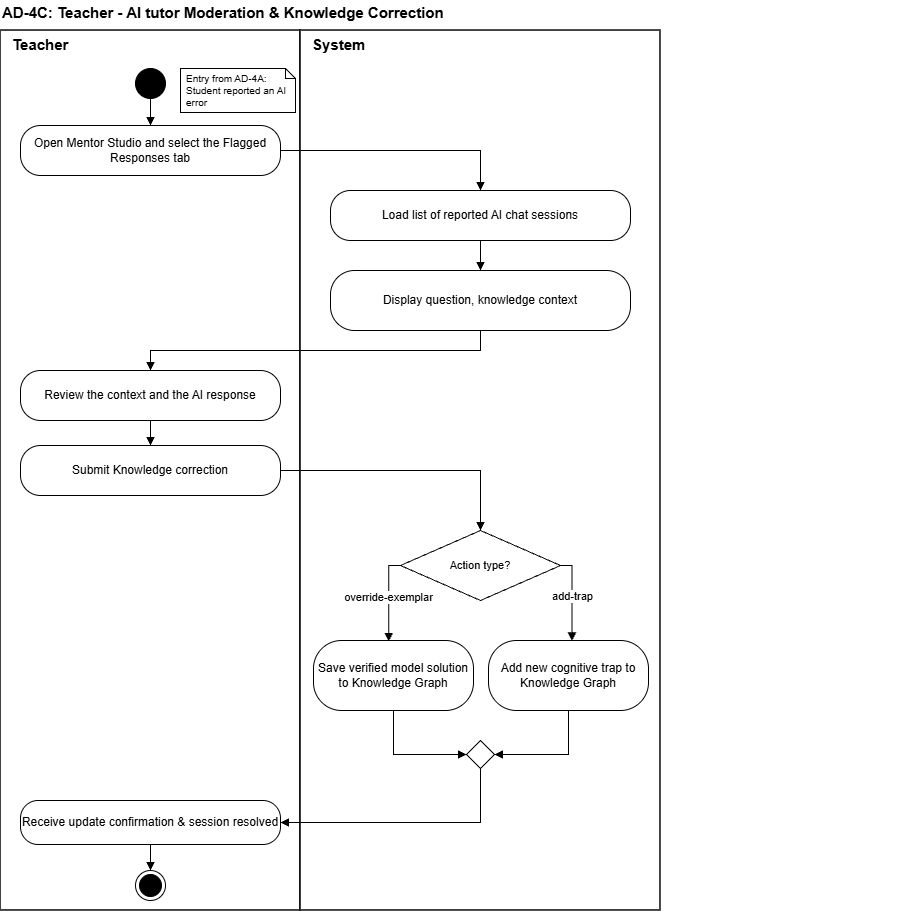

The diagram above was exported from draw.io. Its source (the exported page's mxGraphModel, read from the mxfile embedded in the PNG):
<mxGraphModel dx="1712" dy="953" grid="1" gridSize="10" guides="1" tooltips="1" connect="1" arrows="1" fold="1" page="1" pageScale="1" pageWidth="827" pageHeight="1169" math="0" shadow="0">
  <root>
    <mxCell id="0" />
    <mxCell id="1" parent="0" />
    <mxCell id="6StoFnpJjtW7XO9btMIO-1" parent="1" style="text;html=1;align=left;verticalAlign=middle;fontSize=15;fontStyle=1;" value="AD-4C: Teacher - AI tutor Moderation &amp;amp; Knowledge Correction" vertex="1">
      <mxGeometry height="24" width="900" x="20" as="geometry" />
    </mxCell>
    <mxCell id="6StoFnpJjtW7XO9btMIO-2" parent="1" style="rounded=0;whiteSpace=wrap;html=1;strokeWidth=1.5;" value="" vertex="1">
      <mxGeometry height="880" width="300" x="20" y="30" as="geometry" />
    </mxCell>
    <mxCell id="6StoFnpJjtW7XO9btMIO-3" parent="1" style="rounded=0;whiteSpace=wrap;html=1;strokeWidth=1.5;" value="" vertex="1">
      <mxGeometry height="880" width="360" x="320" y="30" as="geometry" />
    </mxCell>
    <mxCell id="6StoFnpJjtW7XO9btMIO-4" parent="1" style="text;html=1;align=left;verticalAlign=middle;spacingLeft=10;fontSize=15;fontStyle=1;" value="Teacher" vertex="1">
      <mxGeometry height="28" width="150" x="20" y="30" as="geometry" />
    </mxCell>
    <mxCell id="6StoFnpJjtW7XO9btMIO-5" parent="1" style="text;html=1;align=left;verticalAlign=middle;spacingLeft=10;fontSize=15;fontStyle=1;" value="System" vertex="1">
      <mxGeometry height="28" width="150" x="320" y="30" as="geometry" />
    </mxCell>
    <mxCell id="6StoFnpJjtW7XO9btMIO-7" parent="1" style="shape=note;size=10;whiteSpace=wrap;html=1;fontSize=10;align=left;spacingLeft=4;" value="Entry from AD-4A: Student reported an AI error" vertex="1">
      <mxGeometry height="44" width="115" x="200" y="68" as="geometry" />
    </mxCell>
    <mxCell id="6StoFnpJjtW7XO9btMIO-8" parent="1" style="rounded=1;whiteSpace=wrap;html=1;arcSize=40;fontSize=12;" value="Open Mentor Studio and select the Flagged Responses tab" vertex="1">
      <mxGeometry height="50" width="260" x="40" y="125" as="geometry" />
    </mxCell>
    <mxCell id="6StoFnpJjtW7XO9btMIO-9" parent="1" style="rounded=1;whiteSpace=wrap;html=1;arcSize=40;fontSize=12;" value="Load list of reported AI chat sessions" vertex="1">
      <mxGeometry height="50" width="300" x="350" y="190" as="geometry" />
    </mxCell>
    <mxCell id="6StoFnpJjtW7XO9btMIO-10" parent="1" style="rounded=1;whiteSpace=wrap;html=1;arcSize=40;fontSize=12;" value="Display question, knowledge context" vertex="1">
      <mxGeometry height="60" width="300" x="350" y="270" as="geometry" />
    </mxCell>
    <mxCell id="6StoFnpJjtW7XO9btMIO-11" parent="1" style="rounded=1;whiteSpace=wrap;html=1;arcSize=40;fontSize=12;" value="Review the context and the AI response" vertex="1">
      <mxGeometry height="50" width="260" x="40" y="370" as="geometry" />
    </mxCell>
    <mxCell id="6StoFnpJjtW7XO9btMIO-12" parent="1" style="rounded=1;whiteSpace=wrap;html=1;arcSize=40;fontSize=12;" value="Submit Knowledge correction" vertex="1">
      <mxGeometry height="50" width="260" x="40" y="445" as="geometry" />
    </mxCell>
    <mxCell id="6StoFnpJjtW7XO9btMIO-13" parent="1" style="rhombus;whiteSpace=wrap;html=1;fontSize=11;" value="Action type?" vertex="1">
      <mxGeometry height="70" width="160" x="420" y="530" as="geometry" />
    </mxCell>
    <mxCell id="6StoFnpJjtW7XO9btMIO-14" parent="1" style="rounded=1;whiteSpace=wrap;html=1;arcSize=40;fontSize=12;" value="Save verified model solution to Knowledge Graph" vertex="1">
      <mxGeometry height="70" width="160" x="333" y="640" as="geometry" />
    </mxCell>
    <mxCell id="6StoFnpJjtW7XO9btMIO-15" parent="1" style="rounded=1;whiteSpace=wrap;html=1;arcSize=40;fontSize=12;" value="Add new cognitive trap to Knowledge Graph" vertex="1">
      <mxGeometry height="70" width="160" x="508" y="640" as="geometry" />
    </mxCell>
    <mxCell id="6StoFnpJjtW7XO9btMIO-16" parent="1" style="rhombus;html=1;" value="" vertex="1">
      <mxGeometry height="28" width="28" x="486" y="740" as="geometry" />
    </mxCell>
    <mxCell id="6StoFnpJjtW7XO9btMIO-17" parent="1" style="rounded=1;whiteSpace=wrap;html=1;arcSize=40;fontSize=12;" value="Receive update confirmation &amp;amp; session resolved" vertex="1">
      <mxGeometry height="44" width="260" x="40" y="800" as="geometry" />
    </mxCell>
    <mxCell id="6StoFnpJjtW7XO9btMIO-19" edge="1" parent="1" source="olzVCmevg9K8N742LpkD-3" style="edgeStyle=orthogonalEdgeStyle;rounded=0;html=1;endArrow=block;endFill=1;fontSize=11;labelBackgroundColor=#FFFFFF;exitX=0.5;exitY=1;exitDx=0;exitDy=0;" target="6StoFnpJjtW7XO9btMIO-8" value="">
      <mxGeometry relative="1" as="geometry">
        <mxPoint x="170" y="99" as="sourcePoint" />
      </mxGeometry>
    </mxCell>
    <mxCell id="6StoFnpJjtW7XO9btMIO-20" edge="1" parent="1" source="6StoFnpJjtW7XO9btMIO-8" style="edgeStyle=orthogonalEdgeStyle;rounded=0;html=1;endArrow=block;endFill=1;fontSize=11;labelBackgroundColor=#FFFFFF;exitX=1;exitY=0.5;exitDx=0;exitDy=0;entryX=0.5;entryY=0;entryDx=0;entryDy=0;" target="6StoFnpJjtW7XO9btMIO-9" value="">
      <mxGeometry relative="1" as="geometry" />
    </mxCell>
    <mxCell id="6StoFnpJjtW7XO9btMIO-21" edge="1" parent="1" source="6StoFnpJjtW7XO9btMIO-9" style="edgeStyle=orthogonalEdgeStyle;rounded=0;html=1;endArrow=block;endFill=1;fontSize=11;labelBackgroundColor=#FFFFFF;" target="6StoFnpJjtW7XO9btMIO-10" value="">
      <mxGeometry relative="1" as="geometry" />
    </mxCell>
    <mxCell id="6StoFnpJjtW7XO9btMIO-22" edge="1" parent="1" source="6StoFnpJjtW7XO9btMIO-10" style="edgeStyle=orthogonalEdgeStyle;rounded=0;html=1;endArrow=block;endFill=1;fontSize=11;labelBackgroundColor=#FFFFFF;exitX=0.5;exitY=1;exitDx=0;exitDy=0;entryX=0.5;entryY=0;entryDx=0;entryDy=0;" target="6StoFnpJjtW7XO9btMIO-11" value="">
      <mxGeometry relative="1" as="geometry" />
    </mxCell>
    <mxCell id="6StoFnpJjtW7XO9btMIO-23" edge="1" parent="1" source="6StoFnpJjtW7XO9btMIO-11" style="edgeStyle=orthogonalEdgeStyle;rounded=0;html=1;endArrow=block;endFill=1;fontSize=11;labelBackgroundColor=#FFFFFF;" target="6StoFnpJjtW7XO9btMIO-12" value="">
      <mxGeometry relative="1" as="geometry" />
    </mxCell>
    <mxCell id="6StoFnpJjtW7XO9btMIO-24" edge="1" parent="1" source="6StoFnpJjtW7XO9btMIO-12" style="edgeStyle=orthogonalEdgeStyle;rounded=0;html=1;endArrow=block;endFill=1;fontSize=11;labelBackgroundColor=#FFFFFF;exitX=1;exitY=0.5;exitDx=0;exitDy=0;entryX=0.5;entryY=0;entryDx=0;entryDy=0;" target="6StoFnpJjtW7XO9btMIO-13" value="">
      <mxGeometry relative="1" as="geometry" />
    </mxCell>
    <mxCell id="6StoFnpJjtW7XO9btMIO-25" edge="1" parent="1" source="6StoFnpJjtW7XO9btMIO-13" style="edgeStyle=orthogonalEdgeStyle;rounded=0;html=1;endArrow=block;endFill=1;fontSize=11;labelBackgroundColor=#FFFFFF;exitX=0;exitY=0.5;exitDx=0;exitDy=0;entryX=0.47;entryY=0.017;entryDx=0;entryDy=0;entryPerimeter=0;" target="6StoFnpJjtW7XO9btMIO-14" value="override-exemplar">
      <mxGeometry relative="1" as="geometry" />
    </mxCell>
    <mxCell id="6StoFnpJjtW7XO9btMIO-26" edge="1" parent="1" source="6StoFnpJjtW7XO9btMIO-14" style="edgeStyle=orthogonalEdgeStyle;rounded=0;html=1;endArrow=block;endFill=1;fontSize=11;labelBackgroundColor=#FFFFFF;exitX=0.5;exitY=1;exitDx=0;exitDy=0;entryX=0;entryY=0.5;entryDx=0;entryDy=0;" target="6StoFnpJjtW7XO9btMIO-16" value="">
      <mxGeometry relative="1" as="geometry" />
    </mxCell>
    <mxCell id="6StoFnpJjtW7XO9btMIO-27" edge="1" parent="1" source="6StoFnpJjtW7XO9btMIO-13" style="edgeStyle=orthogonalEdgeStyle;rounded=0;html=1;endArrow=block;endFill=1;fontSize=11;labelBackgroundColor=#FFFFFF;exitX=1;exitY=0.5;exitDx=0;exitDy=0;entryX=0.522;entryY=0.007;entryDx=0;entryDy=0;entryPerimeter=0;" target="6StoFnpJjtW7XO9btMIO-15" value="add-trap">
      <mxGeometry relative="1" as="geometry" />
    </mxCell>
    <mxCell id="6StoFnpJjtW7XO9btMIO-28" edge="1" parent="1" source="6StoFnpJjtW7XO9btMIO-15" style="edgeStyle=orthogonalEdgeStyle;rounded=0;html=1;endArrow=block;endFill=1;fontSize=11;labelBackgroundColor=#FFFFFF;exitX=0.5;exitY=1;exitDx=0;exitDy=0;entryX=1;entryY=0.5;entryDx=0;entryDy=0;" target="6StoFnpJjtW7XO9btMIO-16" value="">
      <mxGeometry relative="1" as="geometry" />
    </mxCell>
    <mxCell id="6StoFnpJjtW7XO9btMIO-29" edge="1" parent="1" source="6StoFnpJjtW7XO9btMIO-16" style="edgeStyle=orthogonalEdgeStyle;rounded=0;html=1;endArrow=block;endFill=1;fontSize=11;labelBackgroundColor=#FFFFFF;exitX=0.5;exitY=1;exitDx=0;exitDy=0;entryX=1;entryY=0.5;entryDx=0;entryDy=0;" target="6StoFnpJjtW7XO9btMIO-17" value="">
      <mxGeometry relative="1" as="geometry" />
    </mxCell>
    <mxCell id="6StoFnpJjtW7XO9btMIO-30" edge="1" parent="1" source="6StoFnpJjtW7XO9btMIO-17" style="edgeStyle=orthogonalEdgeStyle;rounded=0;html=1;endArrow=block;endFill=1;fontSize=11;labelBackgroundColor=#FFFFFF;entryX=0.5;entryY=0;entryDx=0;entryDy=0;" target="olzVCmevg9K8N742LpkD-4" value="">
      <mxGeometry relative="1" as="geometry">
        <mxPoint x="169.9999999999999" y="875" as="targetPoint" />
      </mxGeometry>
    </mxCell>
    <mxCell id="olzVCmevg9K8N742LpkD-3" parent="1" style="ellipse;fillColor=strokeColor;html=1;strokeColor=#000000;fontColor=#393C56;" value="" vertex="1">
      <mxGeometry height="30" width="30" x="155" y="68" as="geometry" />
    </mxCell>
    <mxCell id="olzVCmevg9K8N742LpkD-4" parent="1" style="ellipse;html=1;shape=endState;fillColor=strokeColor;strokeColor=#000000;fontColor=#393C56;" value="" vertex="1">
      <mxGeometry height="30" width="30" x="155" y="870" as="geometry" />
    </mxCell>
  </root>
</mxGraphModel>